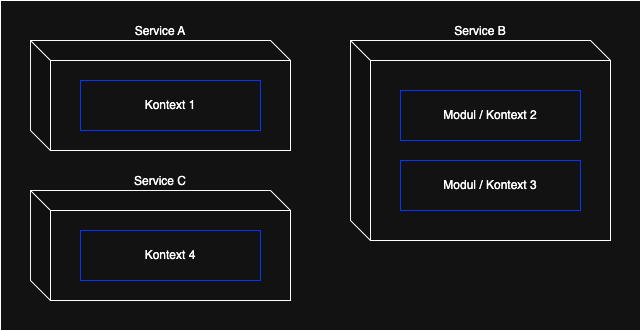

The diagram above was exported from draw.io. Its source (the exported page's mxGraphModel, read from the mxfile embedded in the PNG):
<mxGraphModel dx="1410" dy="774" grid="1" gridSize="10" guides="1" tooltips="1" connect="1" arrows="1" fold="1" page="1" pageScale="1" pageWidth="827" pageHeight="1169" math="0" shadow="0">
  <root>
    <mxCell id="0" />
    <mxCell id="1" parent="0" />
    <mxCell id="GXZF2-0_UfbW_169pGjK-2" value="" style="rounded=0;whiteSpace=wrap;html=1;" vertex="1" parent="1">
      <mxGeometry x="20" y="700" width="640" height="330" as="geometry" />
    </mxCell>
    <mxCell id="73rr_FjuBhcJZTZMzzjQ-1" value="Service B" style="shape=cube;whiteSpace=wrap;html=1;boundedLbl=1;backgroundOutline=1;darkOpacity=0.05;darkOpacity2=0.1;labelPosition=center;verticalLabelPosition=top;align=center;verticalAlign=bottom;" parent="1" vertex="1">
      <mxGeometry x="370" y="740" width="260" height="200" as="geometry" />
    </mxCell>
    <mxCell id="eQGWegekin0o1_Gf9wDu-22" value="Service A" style="shape=cube;whiteSpace=wrap;html=1;boundedLbl=1;backgroundOutline=1;darkOpacity=0.05;darkOpacity2=0.1;labelPosition=center;verticalLabelPosition=top;align=center;verticalAlign=bottom;" parent="1" vertex="1">
      <mxGeometry x="50" y="740" width="260" height="110" as="geometry" />
    </mxCell>
    <mxCell id="eQGWegekin0o1_Gf9wDu-23" value="Kontext 1" style="rounded=0;whiteSpace=wrap;html=1;labelPosition=center;verticalLabelPosition=middle;align=center;verticalAlign=middle;strokeColor=light-dark(#000000,#0433FF);" parent="1" vertex="1">
      <mxGeometry x="100" y="780" width="180" height="50" as="geometry" />
    </mxCell>
    <mxCell id="eQGWegekin0o1_Gf9wDu-24" value="Modul / Kontext 3" style="rounded=0;whiteSpace=wrap;html=1;labelPosition=center;verticalLabelPosition=middle;align=center;verticalAlign=middle;strokeColor=light-dark(#000000,#0433FF);" parent="1" vertex="1">
      <mxGeometry x="420" y="860" width="180" height="50" as="geometry" />
    </mxCell>
    <mxCell id="73rr_FjuBhcJZTZMzzjQ-3" value="Modul / Kontext 2" style="rounded=0;whiteSpace=wrap;html=1;labelPosition=center;verticalLabelPosition=middle;align=center;verticalAlign=middle;strokeColor=light-dark(#000000,#0433FF);" parent="1" vertex="1">
      <mxGeometry x="420" y="790" width="180" height="50" as="geometry" />
    </mxCell>
    <mxCell id="7fS5oWLQzM0IxhjuAHD0-32" value="Service C" style="shape=cube;whiteSpace=wrap;html=1;boundedLbl=1;backgroundOutline=1;darkOpacity=0.05;darkOpacity2=0.1;labelPosition=center;verticalLabelPosition=top;align=center;verticalAlign=bottom;" parent="1" vertex="1">
      <mxGeometry x="50" y="890" width="260" height="110" as="geometry" />
    </mxCell>
    <mxCell id="7fS5oWLQzM0IxhjuAHD0-33" value="Kontext 4" style="rounded=0;whiteSpace=wrap;html=1;labelPosition=center;verticalLabelPosition=middle;align=center;verticalAlign=middle;strokeColor=light-dark(#000000,#0433FF);" parent="1" vertex="1">
      <mxGeometry x="100" y="930" width="180" height="50" as="geometry" />
    </mxCell>
  </root>
</mxGraphModel>